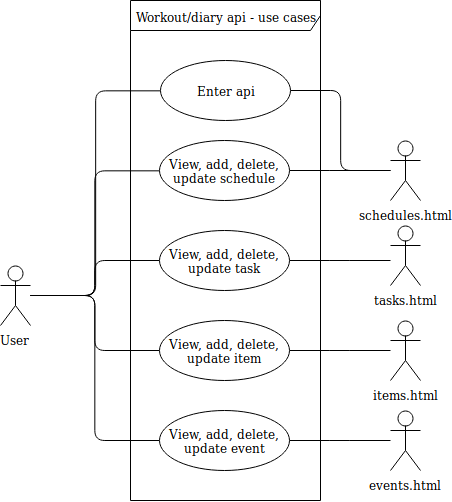

The diagram above was exported from draw.io. Its source (the exported page's mxGraphModel, read from the mxfile embedded in the PNG):
<mxGraphModel dx="1639" dy="948" grid="1" gridSize="10" guides="1" tooltips="1" connect="1" arrows="1" fold="1" page="1" pageScale="1" pageWidth="850" pageHeight="1100" math="0" shadow="0">
  <root>
    <mxCell id="0" />
    <mxCell id="1" parent="0" />
    <mxCell id="Pxw2BrWKLW1KALZi_J4q-27" value="Workout/diary api - use cases" style="shape=umlFrame;whiteSpace=wrap;html=1;width=190;height=30;" vertex="1" parent="1">
      <mxGeometry x="230" y="120" width="190" height="500" as="geometry" />
    </mxCell>
    <mxCell id="Pxw2BrWKLW1KALZi_J4q-39" style="edgeStyle=elbowEdgeStyle;orthogonalLoop=1;jettySize=auto;html=1;entryX=0;entryY=0.5;entryDx=0;entryDy=0;endArrow=none;" edge="1" parent="1" source="JvFrQjxyGKdYYU3DxUx4-1" target="JvFrQjxyGKdYYU3DxUx4-8">
      <mxGeometry relative="1" as="geometry" />
    </mxCell>
    <mxCell id="Pxw2BrWKLW1KALZi_J4q-40" style="edgeStyle=elbowEdgeStyle;orthogonalLoop=1;jettySize=auto;html=1;endArrow=none;" edge="1" parent="1" source="JvFrQjxyGKdYYU3DxUx4-1" target="JvFrQjxyGKdYYU3DxUx4-5">
      <mxGeometry relative="1" as="geometry" />
    </mxCell>
    <mxCell id="Pxw2BrWKLW1KALZi_J4q-41" style="edgeStyle=elbowEdgeStyle;orthogonalLoop=1;jettySize=auto;html=1;endArrow=none;" edge="1" parent="1" source="JvFrQjxyGKdYYU3DxUx4-1" target="JvFrQjxyGKdYYU3DxUx4-7">
      <mxGeometry relative="1" as="geometry" />
    </mxCell>
    <mxCell id="Pxw2BrWKLW1KALZi_J4q-42" style="edgeStyle=elbowEdgeStyle;orthogonalLoop=1;jettySize=auto;html=1;endArrow=none;" edge="1" parent="1" source="JvFrQjxyGKdYYU3DxUx4-1" target="JvFrQjxyGKdYYU3DxUx4-6">
      <mxGeometry relative="1" as="geometry" />
    </mxCell>
    <mxCell id="Pxw2BrWKLW1KALZi_J4q-50" style="edgeStyle=elbowEdgeStyle;orthogonalLoop=1;jettySize=auto;html=1;entryX=0;entryY=0.5;entryDx=0;entryDy=0;endArrow=none;" edge="1" parent="1" source="JvFrQjxyGKdYYU3DxUx4-1" target="Pxw2BrWKLW1KALZi_J4q-49">
      <mxGeometry relative="1" as="geometry" />
    </mxCell>
    <object label="&lt;div&gt;User&lt;/div&gt;" Butt="Yes" id="JvFrQjxyGKdYYU3DxUx4-1">
      <mxCell style="shape=umlActor;verticalLabelPosition=bottom;labelBackgroundColor=#ffffff;verticalAlign=top;html=1;outlineConnect=0;" parent="1" vertex="1">
        <mxGeometry x="100" y="385" width="30" height="60" as="geometry" />
      </mxCell>
    </object>
    <mxCell id="Pxw2BrWKLW1KALZi_J4q-44" style="edgeStyle=elbowEdgeStyle;orthogonalLoop=1;jettySize=auto;html=1;endArrow=none;" edge="1" parent="1" source="JvFrQjxyGKdYYU3DxUx4-5">
      <mxGeometry relative="1" as="geometry">
        <mxPoint x="490" y="380" as="targetPoint" />
      </mxGeometry>
    </mxCell>
    <mxCell id="JvFrQjxyGKdYYU3DxUx4-5" value="&lt;div&gt;View, add, delete, update task&lt;/div&gt;" style="ellipse;whiteSpace=wrap;html=1;" parent="1" vertex="1">
      <mxGeometry x="259" y="350" width="130" height="60" as="geometry" />
    </mxCell>
    <mxCell id="Pxw2BrWKLW1KALZi_J4q-46" style="edgeStyle=elbowEdgeStyle;orthogonalLoop=1;jettySize=auto;html=1;endArrow=none;" edge="1" parent="1" source="JvFrQjxyGKdYYU3DxUx4-6">
      <mxGeometry relative="1" as="geometry">
        <mxPoint x="490" y="560" as="targetPoint" />
      </mxGeometry>
    </mxCell>
    <mxCell id="JvFrQjxyGKdYYU3DxUx4-6" value="&lt;div&gt;View, add, delete, update event&lt;/div&gt;" style="ellipse;whiteSpace=wrap;html=1;" parent="1" vertex="1">
      <mxGeometry x="259" y="530" width="130" height="60" as="geometry" />
    </mxCell>
    <mxCell id="Pxw2BrWKLW1KALZi_J4q-45" style="edgeStyle=elbowEdgeStyle;orthogonalLoop=1;jettySize=auto;html=1;endArrow=none;" edge="1" parent="1" source="JvFrQjxyGKdYYU3DxUx4-7">
      <mxGeometry relative="1" as="geometry">
        <mxPoint x="490" y="470" as="targetPoint" />
      </mxGeometry>
    </mxCell>
    <mxCell id="JvFrQjxyGKdYYU3DxUx4-7" value="&lt;div&gt;View, add, delete, update item&lt;/div&gt;" style="ellipse;whiteSpace=wrap;html=1;" parent="1" vertex="1">
      <mxGeometry x="259" y="440" width="130" height="60" as="geometry" />
    </mxCell>
    <mxCell id="Pxw2BrWKLW1KALZi_J4q-43" style="edgeStyle=elbowEdgeStyle;orthogonalLoop=1;jettySize=auto;html=1;endArrow=none;" edge="1" parent="1" source="JvFrQjxyGKdYYU3DxUx4-8">
      <mxGeometry relative="1" as="geometry">
        <mxPoint x="490" y="290" as="targetPoint" />
      </mxGeometry>
    </mxCell>
    <mxCell id="JvFrQjxyGKdYYU3DxUx4-8" value="&lt;div&gt;View, add, delete, update schedule&lt;/div&gt;" style="ellipse;whiteSpace=wrap;html=1;" parent="1" vertex="1">
      <mxGeometry x="259" y="260" width="130" height="60" as="geometry" />
    </mxCell>
    <mxCell id="Pxw2BrWKLW1KALZi_J4q-8" value="schedules.html" style="shape=umlActor;verticalLabelPosition=bottom;labelBackgroundColor=#ffffff;verticalAlign=top;html=1;outlineConnect=0;" vertex="1" parent="1">
      <mxGeometry x="490" y="260" width="30" height="60" as="geometry" />
    </mxCell>
    <mxCell id="Pxw2BrWKLW1KALZi_J4q-9" value="tasks.html" style="shape=umlActor;verticalLabelPosition=bottom;labelBackgroundColor=#ffffff;verticalAlign=top;html=1;outlineConnect=0;" vertex="1" parent="1">
      <mxGeometry x="490" y="345" width="30" height="60" as="geometry" />
    </mxCell>
    <mxCell id="Pxw2BrWKLW1KALZi_J4q-10" value="items.html" style="shape=umlActor;verticalLabelPosition=bottom;labelBackgroundColor=#ffffff;verticalAlign=top;html=1;outlineConnect=0;" vertex="1" parent="1">
      <mxGeometry x="490" y="440" width="30" height="60" as="geometry" />
    </mxCell>
    <mxCell id="Pxw2BrWKLW1KALZi_J4q-11" value="&lt;div&gt;events.html&lt;/div&gt;" style="shape=umlActor;verticalLabelPosition=bottom;labelBackgroundColor=#ffffff;verticalAlign=top;html=1;outlineConnect=0;" vertex="1" parent="1">
      <mxGeometry x="490" y="530" width="30" height="60" as="geometry" />
    </mxCell>
    <mxCell id="Pxw2BrWKLW1KALZi_J4q-51" style="edgeStyle=elbowEdgeStyle;orthogonalLoop=1;jettySize=auto;html=1;endArrow=none;" edge="1" parent="1" source="Pxw2BrWKLW1KALZi_J4q-49">
      <mxGeometry relative="1" as="geometry">
        <mxPoint x="490" y="290" as="targetPoint" />
      </mxGeometry>
    </mxCell>
    <mxCell id="Pxw2BrWKLW1KALZi_J4q-49" value="Enter api" style="ellipse;whiteSpace=wrap;html=1;" vertex="1" parent="1">
      <mxGeometry x="260" y="180" width="130" height="60" as="geometry" />
    </mxCell>
  </root>
</mxGraphModel>